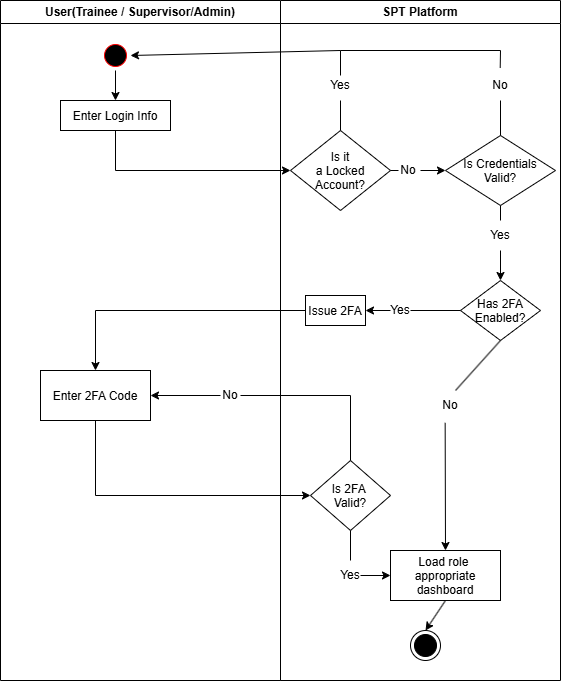

The diagram above was exported from draw.io. Its source (the exported page's mxGraphModel, read from the mxfile embedded in the PNG):
<mxGraphModel dx="988" dy="567" grid="1" gridSize="10" guides="1" tooltips="1" connect="1" arrows="1" fold="1" page="1" pageScale="1" pageWidth="850" pageHeight="1100" math="0" shadow="0">
  <root>
    <mxCell id="0" />
    <mxCell id="1" parent="0" />
    <mxCell id="5G51u7C4mwLNRTyQbxbz-1" parent="1" style="swimlane;whiteSpace=wrap;startSize=23;" value="User(Trainee / Supervisor/Admin)" vertex="1">
      <mxGeometry height="680" width="280" x="170" y="70" as="geometry" />
    </mxCell>
    <mxCell id="5G51u7C4mwLNRTyQbxbz-2" parent="5G51u7C4mwLNRTyQbxbz-1" style="ellipse;shape=startState;fillColor=#000000;strokeColor=#ff0000;" value="" vertex="1">
      <mxGeometry height="30" width="30" x="100" y="40" as="geometry" />
    </mxCell>
    <mxCell id="5G51u7C4mwLNRTyQbxbz-4" parent="5G51u7C4mwLNRTyQbxbz-1" style="" value="Enter Login Info" vertex="1">
      <mxGeometry height="30" width="110" x="60" y="100" as="geometry" />
    </mxCell>
    <mxCell id="5G51u7C4mwLNRTyQbxbz-37" edge="1" parent="5G51u7C4mwLNRTyQbxbz-1" source="5G51u7C4mwLNRTyQbxbz-2" style="endArrow=classic;html=1;rounded=0;exitX=0.5;exitY=1;exitDx=0;exitDy=0;entryX=0.5;entryY=0;entryDx=0;entryDy=0;" target="5G51u7C4mwLNRTyQbxbz-4" value="">
      <mxGeometry height="50" relative="1" width="50" as="geometry">
        <mxPoint x="230" y="240" as="sourcePoint" />
        <mxPoint x="280" y="190" as="targetPoint" />
      </mxGeometry>
    </mxCell>
    <mxCell id="5G51u7C4mwLNRTyQbxbz-73" parent="5G51u7C4mwLNRTyQbxbz-1" style="" value="Enter 2FA Code" vertex="1">
      <mxGeometry height="50" width="110" x="40" y="370" as="geometry" />
    </mxCell>
    <mxCell id="5G51u7C4mwLNRTyQbxbz-77" parent="5G51u7C4mwLNRTyQbxbz-1" style="text;html=1;whiteSpace=wrap;strokeColor=none;fillColor=none;align=center;verticalAlign=middle;rounded=0;" value="No" vertex="1">
      <mxGeometry height="30" width="20" x="220" y="380" as="geometry" />
    </mxCell>
    <mxCell id="5G51u7C4mwLNRTyQbxbz-78" edge="1" parent="5G51u7C4mwLNRTyQbxbz-1" source="5G51u7C4mwLNRTyQbxbz-77" style="endArrow=classic;html=1;rounded=0;entryX=1;entryY=0.5;entryDx=0;entryDy=0;exitX=0;exitY=0.5;exitDx=0;exitDy=0;" target="5G51u7C4mwLNRTyQbxbz-73" value="">
      <mxGeometry height="50" relative="1" width="50" as="geometry">
        <mxPoint x="200" y="450" as="sourcePoint" />
        <mxPoint x="250" y="400" as="targetPoint" />
      </mxGeometry>
    </mxCell>
    <mxCell id="5G51u7C4mwLNRTyQbxbz-10" parent="1" style="swimlane;whiteSpace=wrap" value="SPT Platform" vertex="1">
      <mxGeometry height="680" width="280" x="450" y="70" as="geometry" />
    </mxCell>
    <mxCell id="5G51u7C4mwLNRTyQbxbz-18" parent="5G51u7C4mwLNRTyQbxbz-10" style="rhombus;" value="Is it&#10;a Locked&#10;Account?" vertex="1">
      <mxGeometry height="80" width="100" x="10" y="130" as="geometry" />
    </mxCell>
    <mxCell id="5G51u7C4mwLNRTyQbxbz-40" parent="5G51u7C4mwLNRTyQbxbz-10" style="ellipse;html=1;shape=endState;fillColor=strokeColor;" value="" vertex="1">
      <mxGeometry height="30" width="30" x="130" y="630" as="geometry" />
    </mxCell>
    <mxCell id="5G51u7C4mwLNRTyQbxbz-47" parent="5G51u7C4mwLNRTyQbxbz-10" style="rhombus;" value="Is Credentials&#10;Valid?" vertex="1">
      <mxGeometry height="70" width="110" x="165" y="135" as="geometry" />
    </mxCell>
    <mxCell id="5G51u7C4mwLNRTyQbxbz-48" edge="1" parent="5G51u7C4mwLNRTyQbxbz-10" style="endArrow=classic;html=1;rounded=0;entryX=0;entryY=0.5;entryDx=0;entryDy=0;" target="5G51u7C4mwLNRTyQbxbz-47" value="">
      <mxGeometry height="50" relative="1" width="50" as="geometry">
        <mxPoint x="140" y="170" as="sourcePoint" />
        <mxPoint x="150" y="290" as="targetPoint" />
      </mxGeometry>
    </mxCell>
    <mxCell id="5G51u7C4mwLNRTyQbxbz-49" edge="1" parent="5G51u7C4mwLNRTyQbxbz-10" source="5G51u7C4mwLNRTyQbxbz-47" style="endArrow=none;html=1;rounded=0;exitX=0.5;exitY=0;exitDx=0;exitDy=0;entryX=0.5;entryY=1;entryDx=0;entryDy=0;" target="5G51u7C4mwLNRTyQbxbz-50" value="">
      <mxGeometry height="50" relative="1" width="50" as="geometry">
        <mxPoint x="160" y="130" as="sourcePoint" />
        <mxPoint x="200" y="100" as="targetPoint" />
      </mxGeometry>
    </mxCell>
    <mxCell id="5G51u7C4mwLNRTyQbxbz-50" parent="5G51u7C4mwLNRTyQbxbz-10" style="text;html=1;whiteSpace=wrap;strokeColor=none;fillColor=none;align=center;verticalAlign=middle;rounded=0;" value="No" vertex="1">
      <mxGeometry height="30" width="60" x="190" y="70" as="geometry" />
    </mxCell>
    <mxCell id="5G51u7C4mwLNRTyQbxbz-51" edge="1" parent="5G51u7C4mwLNRTyQbxbz-10" source="5G51u7C4mwLNRTyQbxbz-50" style="endArrow=none;html=1;rounded=0;exitX=0.495;exitY=-0.083;exitDx=0;exitDy=0;exitPerimeter=0;" value="">
      <mxGeometry height="50" relative="1" width="50" x="-0.4912" as="geometry">
        <Array as="points">
          <mxPoint x="220" y="50" />
        </Array>
        <mxPoint x="200" y="60" as="sourcePoint" />
        <mxPoint x="60" y="50" as="targetPoint" />
      </mxGeometry>
    </mxCell>
    <mxCell id="5G51u7C4mwLNRTyQbxbz-39" edge="1" parent="5G51u7C4mwLNRTyQbxbz-10" style="endArrow=classic;html=1;rounded=0;entryX=1;entryY=0.5;entryDx=0;entryDy=0;exitX=0.5;exitY=0;exitDx=0;exitDy=0;" target="5G51u7C4mwLNRTyQbxbz-2" value="">
      <mxGeometry height="50" relative="1" width="50" as="geometry">
        <Array as="points">
          <mxPoint x="60" y="50" />
        </Array>
        <mxPoint x="60" y="75" as="sourcePoint" />
        <mxPoint x="-160.00000000000006" y="50" as="targetPoint" />
      </mxGeometry>
    </mxCell>
    <mxCell id="5G51u7C4mwLNRTyQbxbz-41" parent="5G51u7C4mwLNRTyQbxbz-10" style="text;html=1;whiteSpace=wrap;strokeColor=none;fillColor=none;align=center;verticalAlign=middle;rounded=0;" value="Yes" vertex="1">
      <mxGeometry height="30" width="60" x="30" y="70" as="geometry" />
    </mxCell>
    <mxCell id="5G51u7C4mwLNRTyQbxbz-46" edge="1" parent="5G51u7C4mwLNRTyQbxbz-10" source="5G51u7C4mwLNRTyQbxbz-18" style="endArrow=none;html=1;rounded=0;exitX=0.5;exitY=0;exitDx=0;exitDy=0;entryX=0.5;entryY=1;entryDx=0;entryDy=0;" target="5G51u7C4mwLNRTyQbxbz-41" value="">
      <mxGeometry height="50" relative="1" width="50" as="geometry">
        <mxPoint x="70" y="140" as="sourcePoint" />
        <mxPoint x="120" y="90" as="targetPoint" />
      </mxGeometry>
    </mxCell>
    <mxCell id="5G51u7C4mwLNRTyQbxbz-53" parent="5G51u7C4mwLNRTyQbxbz-10" style="text;html=1;whiteSpace=wrap;strokeColor=none;fillColor=none;align=center;verticalAlign=middle;rounded=0;" value="No" vertex="1">
      <mxGeometry height="30" width="20" x="118" y="155" as="geometry" />
    </mxCell>
    <mxCell id="5G51u7C4mwLNRTyQbxbz-54" edge="1" parent="5G51u7C4mwLNRTyQbxbz-10" source="5G51u7C4mwLNRTyQbxbz-18" style="endArrow=none;html=1;rounded=0;exitX=1;exitY=0.5;exitDx=0;exitDy=0;entryX=0;entryY=0.5;entryDx=0;entryDy=0;" target="5G51u7C4mwLNRTyQbxbz-53" value="">
      <mxGeometry height="50" relative="1" width="50" as="geometry">
        <mxPoint x="50" y="290" as="sourcePoint" />
        <mxPoint x="100" y="240" as="targetPoint" />
      </mxGeometry>
    </mxCell>
    <mxCell id="5G51u7C4mwLNRTyQbxbz-57" parent="5G51u7C4mwLNRTyQbxbz-10" style="text;html=1;whiteSpace=wrap;strokeColor=none;fillColor=none;align=center;verticalAlign=middle;rounded=0;" value="Yes" vertex="1">
      <mxGeometry height="30" width="20" x="210" y="220" as="geometry" />
    </mxCell>
    <mxCell id="5G51u7C4mwLNRTyQbxbz-58" edge="1" parent="5G51u7C4mwLNRTyQbxbz-10" source="5G51u7C4mwLNRTyQbxbz-57" style="endArrow=none;html=1;rounded=0;entryX=0.5;entryY=1;entryDx=0;entryDy=0;exitX=0.5;exitY=0;exitDx=0;exitDy=0;" target="5G51u7C4mwLNRTyQbxbz-47" value="">
      <mxGeometry height="50" relative="1" width="50" as="geometry">
        <mxPoint x="40" y="300" as="sourcePoint" />
        <mxPoint x="90" y="250" as="targetPoint" />
      </mxGeometry>
    </mxCell>
    <mxCell id="5G51u7C4mwLNRTyQbxbz-61" parent="5G51u7C4mwLNRTyQbxbz-10" style="rhombus;" value="Has 2FA&#10;Enabled?" vertex="1">
      <mxGeometry height="60" width="80" x="180" y="280" as="geometry" />
    </mxCell>
    <mxCell id="5G51u7C4mwLNRTyQbxbz-62" parent="5G51u7C4mwLNRTyQbxbz-10" style="" value="Load role &#10;appropriate&#10;dashboard" vertex="1">
      <mxGeometry height="50" width="110" x="110" y="550" as="geometry" />
    </mxCell>
    <mxCell id="5G51u7C4mwLNRTyQbxbz-64" edge="1" parent="5G51u7C4mwLNRTyQbxbz-10" source="5G51u7C4mwLNRTyQbxbz-65" style="endArrow=classic;html=1;rounded=0;entryX=0.5;entryY=0;entryDx=0;entryDy=0;exitX=0.233;exitY=1.078;exitDx=0;exitDy=0;exitPerimeter=0;" target="5G51u7C4mwLNRTyQbxbz-62" value="">
      <mxGeometry height="50" relative="1" width="50" as="geometry">
        <mxPoint x="170" y="410" as="sourcePoint" />
        <mxPoint x="110" y="510" as="targetPoint" />
      </mxGeometry>
    </mxCell>
    <mxCell id="5G51u7C4mwLNRTyQbxbz-65" parent="5G51u7C4mwLNRTyQbxbz-10" style="text;html=1;whiteSpace=wrap;strokeColor=none;fillColor=none;align=center;verticalAlign=middle;rounded=0;" value="No" vertex="1">
      <mxGeometry height="30" width="20" x="160" y="390" as="geometry" />
    </mxCell>
    <mxCell id="5G51u7C4mwLNRTyQbxbz-67" edge="1" parent="5G51u7C4mwLNRTyQbxbz-10" source="5G51u7C4mwLNRTyQbxbz-65" style="endArrow=none;html=1;rounded=0;entryX=0.5;entryY=1;entryDx=0;entryDy=0;exitX=0.75;exitY=0;exitDx=0;exitDy=0;" target="5G51u7C4mwLNRTyQbxbz-61" value="">
      <mxGeometry height="50" relative="1" width="50" as="geometry">
        <mxPoint x="60" y="400" as="sourcePoint" />
        <mxPoint x="110" y="350" as="targetPoint" />
      </mxGeometry>
    </mxCell>
    <mxCell id="5G51u7C4mwLNRTyQbxbz-68" parent="5G51u7C4mwLNRTyQbxbz-10" style="text;html=1;whiteSpace=wrap;strokeColor=none;fillColor=none;align=center;verticalAlign=middle;rounded=0;" value="Yes" vertex="1">
      <mxGeometry height="30" width="20" x="110" y="295" as="geometry" />
    </mxCell>
    <mxCell id="5G51u7C4mwLNRTyQbxbz-69" edge="1" parent="5G51u7C4mwLNRTyQbxbz-10" source="5G51u7C4mwLNRTyQbxbz-68" style="endArrow=none;html=1;rounded=0;entryX=0;entryY=0.5;entryDx=0;entryDy=0;exitX=1;exitY=0.5;exitDx=0;exitDy=0;" target="5G51u7C4mwLNRTyQbxbz-61" value="">
      <mxGeometry height="50" relative="1" width="50" as="geometry">
        <mxPoint x="90" y="370" as="sourcePoint" />
        <mxPoint x="140" y="320" as="targetPoint" />
      </mxGeometry>
    </mxCell>
    <mxCell id="5G51u7C4mwLNRTyQbxbz-72" edge="1" parent="5G51u7C4mwLNRTyQbxbz-10" source="5G51u7C4mwLNRTyQbxbz-62" style="endArrow=classic;html=1;rounded=0;exitX=0.5;exitY=1;exitDx=0;exitDy=0;entryX=0.5;entryY=0;entryDx=0;entryDy=0;" target="5G51u7C4mwLNRTyQbxbz-40" value="">
      <mxGeometry height="50" relative="1" width="50" as="geometry">
        <mxPoint x="90" y="610" as="sourcePoint" />
        <mxPoint x="140" y="560" as="targetPoint" />
      </mxGeometry>
    </mxCell>
    <mxCell id="5G51u7C4mwLNRTyQbxbz-74" parent="5G51u7C4mwLNRTyQbxbz-10" style="rhombus;" value="Is 2FA &#10;Valid?" vertex="1">
      <mxGeometry height="70" width="80" x="30" y="460" as="geometry" />
    </mxCell>
    <mxCell id="5G51u7C4mwLNRTyQbxbz-56" parent="5G51u7C4mwLNRTyQbxbz-10" style="" value="Issue 2FA" vertex="1">
      <mxGeometry height="30" width="60" x="25" y="295" as="geometry" />
    </mxCell>
    <mxCell id="5G51u7C4mwLNRTyQbxbz-70" edge="1" parent="5G51u7C4mwLNRTyQbxbz-10" source="5G51u7C4mwLNRTyQbxbz-68" style="endArrow=classic;html=1;rounded=0;exitX=0;exitY=0.5;exitDx=0;exitDy=0;entryX=1;entryY=0.5;entryDx=0;entryDy=0;" target="5G51u7C4mwLNRTyQbxbz-56" value="">
      <mxGeometry height="50" relative="1" width="50" as="geometry">
        <mxPoint x="90" y="370" as="sourcePoint" />
        <mxPoint x="140" y="320" as="targetPoint" />
      </mxGeometry>
    </mxCell>
    <mxCell id="5G51u7C4mwLNRTyQbxbz-79" parent="5G51u7C4mwLNRTyQbxbz-10" style="text;html=1;whiteSpace=wrap;strokeColor=none;fillColor=none;align=center;verticalAlign=middle;rounded=0;" value="Yes" vertex="1">
      <mxGeometry height="30" width="20" x="60" y="560" as="geometry" />
    </mxCell>
    <mxCell id="5G51u7C4mwLNRTyQbxbz-80" edge="1" parent="5G51u7C4mwLNRTyQbxbz-10" source="5G51u7C4mwLNRTyQbxbz-79" style="endArrow=none;html=1;rounded=0;entryX=0.5;entryY=1;entryDx=0;entryDy=0;exitX=0.5;exitY=0;exitDx=0;exitDy=0;" target="5G51u7C4mwLNRTyQbxbz-74" value="">
      <mxGeometry height="50" relative="1" width="50" as="geometry">
        <mxPoint x="10" y="530" as="sourcePoint" />
        <mxPoint x="60" y="480" as="targetPoint" />
      </mxGeometry>
    </mxCell>
    <mxCell id="5G51u7C4mwLNRTyQbxbz-81" edge="1" parent="5G51u7C4mwLNRTyQbxbz-10" source="5G51u7C4mwLNRTyQbxbz-79" style="endArrow=classic;html=1;rounded=0;entryX=0;entryY=0.5;entryDx=0;entryDy=0;exitX=1;exitY=0.5;exitDx=0;exitDy=0;" target="5G51u7C4mwLNRTyQbxbz-62" value="">
      <mxGeometry height="50" relative="1" width="50" as="geometry">
        <mxPoint x="10" y="530" as="sourcePoint" />
        <mxPoint x="60" y="480" as="targetPoint" />
      </mxGeometry>
    </mxCell>
    <mxCell id="5G51u7C4mwLNRTyQbxbz-60" edge="1" parent="5G51u7C4mwLNRTyQbxbz-10" source="5G51u7C4mwLNRTyQbxbz-57" style="endArrow=classic;html=1;rounded=0;exitX=0.5;exitY=1;exitDx=0;exitDy=0;entryX=0.5;entryY=0;entryDx=0;entryDy=0;" target="5G51u7C4mwLNRTyQbxbz-61" value="">
      <mxGeometry height="50" relative="1" width="50" as="geometry">
        <mxPoint x="40" y="300" as="sourcePoint" />
        <mxPoint x="200" y="280" as="targetPoint" />
      </mxGeometry>
    </mxCell>
    <mxCell id="5G51u7C4mwLNRTyQbxbz-38" edge="1" parent="1" source="5G51u7C4mwLNRTyQbxbz-4" style="endArrow=classic;html=1;rounded=0;exitX=0.5;exitY=1;exitDx=0;exitDy=0;entryX=0;entryY=0.5;entryDx=0;entryDy=0;" target="5G51u7C4mwLNRTyQbxbz-18" value="">
      <mxGeometry height="50" relative="1" width="50" x="0.0204" as="geometry">
        <Array as="points">
          <mxPoint x="285" y="240" />
        </Array>
        <mxPoint x="340" y="310" as="sourcePoint" />
        <mxPoint x="390" y="260" as="targetPoint" />
      </mxGeometry>
    </mxCell>
    <mxCell id="5G51u7C4mwLNRTyQbxbz-75" edge="1" parent="1" source="5G51u7C4mwLNRTyQbxbz-73" style="endArrow=classic;html=1;rounded=0;exitX=0.5;exitY=1;exitDx=0;exitDy=0;entryX=0;entryY=0.5;entryDx=0;entryDy=0;" target="5G51u7C4mwLNRTyQbxbz-74" value="">
      <mxGeometry height="50" relative="1" width="50" x="-0.018" as="geometry">
        <Array as="points">
          <mxPoint x="265" y="565" />
        </Array>
        <mxPoint x="400" y="600" as="sourcePoint" />
        <mxPoint x="450" y="550" as="targetPoint" />
      </mxGeometry>
    </mxCell>
    <mxCell id="5G51u7C4mwLNRTyQbxbz-76" edge="1" parent="1" source="5G51u7C4mwLNRTyQbxbz-74" style="endArrow=none;html=1;rounded=0;exitX=0.5;exitY=0;exitDx=0;exitDy=0;entryX=1;entryY=0.5;entryDx=0;entryDy=0;" target="5G51u7C4mwLNRTyQbxbz-77" value="">
      <mxGeometry height="50" relative="1" width="50" as="geometry">
        <Array as="points">
          <mxPoint x="520" y="465" />
        </Array>
        <mxPoint x="400" y="600" as="sourcePoint" />
        <mxPoint x="410" y="470" as="targetPoint" />
      </mxGeometry>
    </mxCell>
    <mxCell id="5G51u7C4mwLNRTyQbxbz-71" edge="1" parent="1" source="5G51u7C4mwLNRTyQbxbz-56" style="endArrow=classic;html=1;rounded=0;exitX=0;exitY=0.5;exitDx=0;exitDy=0;entryX=0.5;entryY=0;entryDx=0;entryDy=0;" target="5G51u7C4mwLNRTyQbxbz-73" value="">
      <mxGeometry height="50" relative="1" width="50" as="geometry">
        <Array as="points">
          <mxPoint x="265" y="380" />
        </Array>
        <mxPoint x="430" y="480" as="sourcePoint" />
        <mxPoint x="320" y="465" as="targetPoint" />
      </mxGeometry>
    </mxCell>
  </root>
</mxGraphModel>